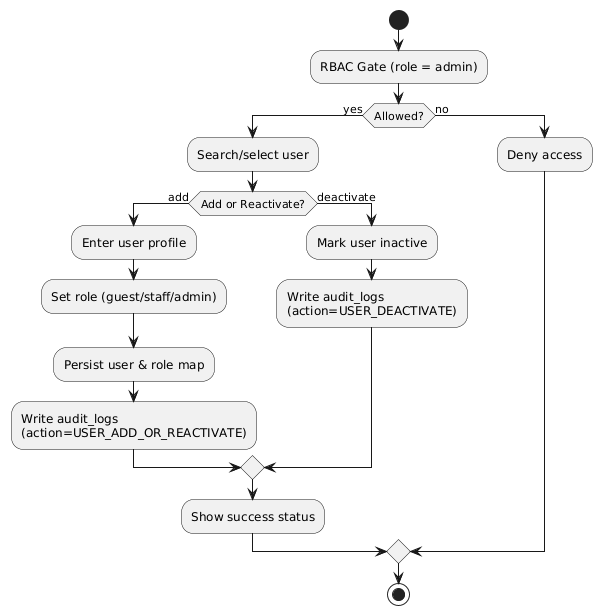

The diagram above was rendered by PlantUML. Its source (embedded in the PNG):
@startuml
skinparam activityStyle rectangle
start
:RBAC Gate (role = admin);
if (Allowed?) then (yes)
:Search/select user;
if (Add or Reactivate?) then (add)
:Enter user profile;
:Set role (guest/staff/admin);
:Persist user & role map;
:Write audit_logs
(action=USER_ADD_OR_REACTIVATE);
else (deactivate)
:Mark user inactive;
:Write audit_logs
(action=USER_DEACTIVATE);
endif
:Show success status;
else (no)
:Deny access;
endif
stop
@enduml